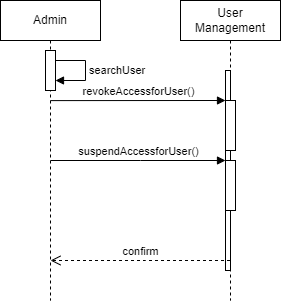

The diagram above was exported from draw.io. Its source (the exported page's mxGraphModel, read from the mxfile embedded in the PNG):
<mxGraphModel dx="1034" dy="446" grid="1" gridSize="10" guides="1" tooltips="1" connect="1" arrows="1" fold="1" page="1" pageScale="1" pageWidth="850" pageHeight="1100" math="0" shadow="0">
  <root>
    <mxCell id="0" />
    <mxCell id="1" parent="0" />
    <mxCell id="zCe3tqtfx7SvUF1TpeTD-6" value="" style="html=1;points=[[0,0,0,0,5],[0,1,0,0,-5],[1,0,0,0,5],[1,1,0,0,-5]];perimeter=orthogonalPerimeter;outlineConnect=0;targetShapes=umlLifeline;portConstraint=eastwest;newEdgeStyle={&quot;curved&quot;:0,&quot;rounded&quot;:0};" vertex="1" parent="1">
      <mxGeometry x="265" y="110" width="5" height="200" as="geometry" />
    </mxCell>
    <mxCell id="aM9ryv3xv72pqoxQDRHE-1" value="Admin" style="shape=umlLifeline;perimeter=lifelinePerimeter;whiteSpace=wrap;html=1;container=0;dropTarget=0;collapsible=0;recursiveResize=0;outlineConnect=0;portConstraint=eastwest;newEdgeStyle={&quot;edgeStyle&quot;:&quot;elbowEdgeStyle&quot;,&quot;elbow&quot;:&quot;vertical&quot;,&quot;curved&quot;:0,&quot;rounded&quot;:0};" parent="1" vertex="1">
      <mxGeometry x="40" y="40" width="100" height="300" as="geometry" />
    </mxCell>
    <mxCell id="zCe3tqtfx7SvUF1TpeTD-4" value="" style="html=1;points=[[0,0,0,0,5],[0,1,0,0,-5],[1,0,0,0,5],[1,1,0,0,-5]];perimeter=orthogonalPerimeter;outlineConnect=0;targetShapes=umlLifeline;portConstraint=eastwest;newEdgeStyle={&quot;curved&quot;:0,&quot;rounded&quot;:0};" vertex="1" parent="aM9ryv3xv72pqoxQDRHE-1">
      <mxGeometry x="45" y="50" width="10" height="40" as="geometry" />
    </mxCell>
    <mxCell id="zCe3tqtfx7SvUF1TpeTD-5" value="searchUser" style="html=1;align=left;spacingLeft=2;endArrow=block;rounded=0;edgeStyle=orthogonalEdgeStyle;curved=0;rounded=0;" edge="1" target="zCe3tqtfx7SvUF1TpeTD-4" parent="aM9ryv3xv72pqoxQDRHE-1" source="zCe3tqtfx7SvUF1TpeTD-4">
      <mxGeometry relative="1" as="geometry">
        <mxPoint x="50" y="30" as="sourcePoint" />
        <Array as="points">
          <mxPoint x="85" y="60" />
          <mxPoint x="85" y="80" />
        </Array>
      </mxGeometry>
    </mxCell>
    <mxCell id="aM9ryv3xv72pqoxQDRHE-5" value="User Management" style="shape=umlLifeline;perimeter=lifelinePerimeter;whiteSpace=wrap;html=1;container=0;dropTarget=0;collapsible=0;recursiveResize=0;outlineConnect=0;portConstraint=eastwest;newEdgeStyle={&quot;edgeStyle&quot;:&quot;elbowEdgeStyle&quot;,&quot;elbow&quot;:&quot;vertical&quot;,&quot;curved&quot;:0,&quot;rounded&quot;:0};" parent="1" vertex="1">
      <mxGeometry x="220" y="40" width="100" height="300" as="geometry" />
    </mxCell>
    <mxCell id="aM9ryv3xv72pqoxQDRHE-6" value="" style="html=1;points=[];perimeter=orthogonalPerimeter;outlineConnect=0;targetShapes=umlLifeline;portConstraint=eastwest;newEdgeStyle={&quot;edgeStyle&quot;:&quot;elbowEdgeStyle&quot;,&quot;elbow&quot;:&quot;vertical&quot;,&quot;curved&quot;:0,&quot;rounded&quot;:0};" parent="aM9ryv3xv72pqoxQDRHE-5" vertex="1">
      <mxGeometry x="45" y="100" width="10" height="50" as="geometry" />
    </mxCell>
    <mxCell id="zCe3tqtfx7SvUF1TpeTD-3" value="" style="html=1;points=[];perimeter=orthogonalPerimeter;outlineConnect=0;targetShapes=umlLifeline;portConstraint=eastwest;newEdgeStyle={&quot;edgeStyle&quot;:&quot;elbowEdgeStyle&quot;,&quot;elbow&quot;:&quot;vertical&quot;,&quot;curved&quot;:0,&quot;rounded&quot;:0};" vertex="1" parent="aM9ryv3xv72pqoxQDRHE-5">
      <mxGeometry x="45" y="160" width="10" height="50" as="geometry" />
    </mxCell>
    <mxCell id="aM9ryv3xv72pqoxQDRHE-8" value="confirm" style="html=1;verticalAlign=bottom;endArrow=open;dashed=1;endSize=8;edgeStyle=elbowEdgeStyle;elbow=vertical;curved=0;rounded=0;" parent="1" edge="1">
      <mxGeometry relative="1" as="geometry">
        <mxPoint x="90" y="300" as="targetPoint" />
        <Array as="points">
          <mxPoint x="185" y="300" />
        </Array>
        <mxPoint x="269.5" y="300" as="sourcePoint" />
      </mxGeometry>
    </mxCell>
    <mxCell id="zCe3tqtfx7SvUF1TpeTD-2" value="suspendAccessforUser()" style="html=1;verticalAlign=bottom;endArrow=block;edgeStyle=elbowEdgeStyle;elbow=vertical;curved=0;rounded=0;exitX=0.5;exitY=0.267;exitDx=0;exitDy=0;exitPerimeter=0;" edge="1" parent="1">
      <mxGeometry relative="1" as="geometry">
        <mxPoint x="90" y="200" as="sourcePoint" />
        <Array as="points">
          <mxPoint x="180" y="200" />
        </Array>
        <mxPoint x="265" y="200" as="targetPoint" />
      </mxGeometry>
    </mxCell>
    <mxCell id="zCe3tqtfx7SvUF1TpeTD-7" value="revokeAccessforUser()" style="html=1;verticalAlign=bottom;endArrow=block;edgeStyle=elbowEdgeStyle;elbow=vertical;curved=0;rounded=0;exitX=0.5;exitY=0.267;exitDx=0;exitDy=0;exitPerimeter=0;" edge="1" parent="1" target="zCe3tqtfx7SvUF1TpeTD-6">
      <mxGeometry relative="1" as="geometry">
        <mxPoint x="90" y="140.10000000000002" as="sourcePoint" />
        <Array as="points" />
        <mxPoint x="270" y="140" as="targetPoint" />
      </mxGeometry>
    </mxCell>
  </root>
</mxGraphModel>